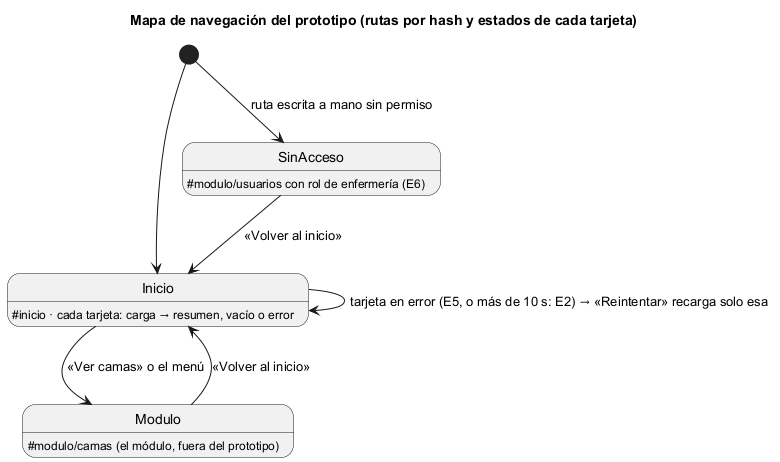

The diagram above was rendered by PlantUML. Its source (embedded in the PNG):
@startuml semana-11-mapa-navegacion
title Mapa de navegación del prototipo (rutas por hash y estados de cada tarjeta)
hide empty description
[*] --> Inicio
Inicio : &#35;inicio · cada tarjeta: carga → resumen, vacío o error
Modulo : &#35;modulo/camas (el módulo, fuera del prototipo)
SinAcceso : &#35;modulo/usuarios con rol de enfermería (E6)
Inicio --> Modulo : «Ver camas» o el menú
Modulo --> Inicio : «Volver al inicio»
Inicio --> Inicio : tarjeta en error (E5, o más de 10 s: E2) → «Reintentar» recarga solo esa
[*] --> SinAcceso : ruta escrita a mano sin permiso
SinAcceso --> Inicio : «Volver al inicio»
@enduml